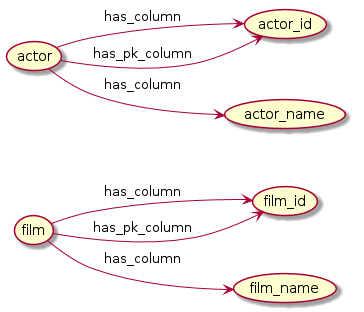

The diagram above was rendered by PlantUML. Its source (embedded in the PNG):
@startuml
skinparam backgroundColor white
left to right direction

(film) --> (film_id) :has_column
(film) --> (film_id) :has_pk_column
(film) --> (film_name) :has_column

(actor) --> (actor_id) :has_column
(actor) --> (actor_id) :has_pk_column
(actor) --> (actor_name) :has_column







@enduml